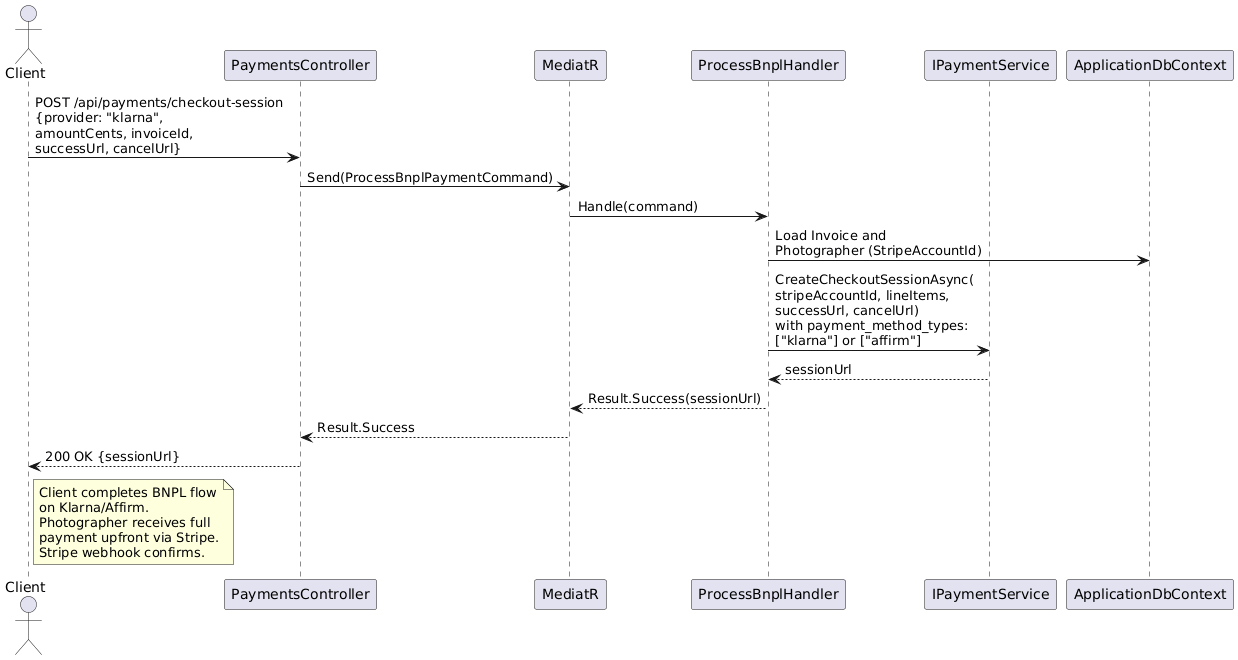

The diagram above was rendered by PlantUML. Its source (embedded in the PNG):
@startuml
actor Client as C
participant "PaymentsController" as PC
participant "MediatR" as M
participant "ProcessBnplHandler" as BH
participant "IPaymentService" as PS
participant "ApplicationDbContext" as DB

C -> PC : POST /api/payments/checkout-session\n{provider: "klarna",\namountCents, invoiceId,\nsuccessUrl, cancelUrl}
PC -> M : Send(ProcessBnplPaymentCommand)
M -> BH : Handle(command)

BH -> DB : Load Invoice and\nPhotographer (StripeAccountId)

BH -> PS : CreateCheckoutSessionAsync(\nstripeAccountId, lineItems,\nsuccessUrl, cancelUrl)\nwith payment_method_types:\n["klarna"] or ["affirm"]

PS --> BH : sessionUrl

BH --> M : Result.Success(sessionUrl)
M --> PC : Result.Success
PC --> C : 200 OK {sessionUrl}

note right of C
  Client completes BNPL flow
  on Klarna/Affirm.
  Photographer receives full
  payment upfront via Stripe.
  Stripe webhook confirms.
end note
@enduml